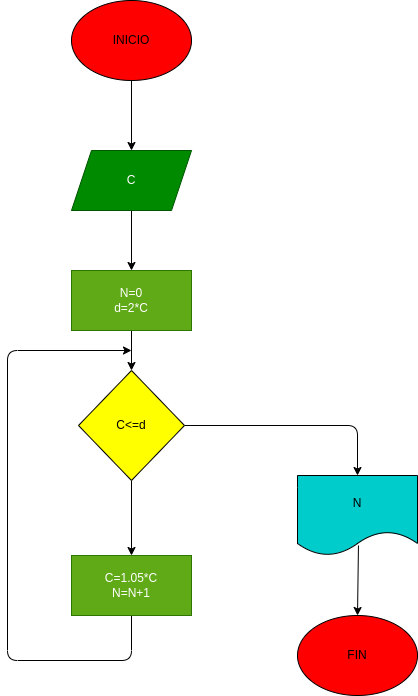

The diagram above was exported from draw.io. Its source (the exported page's mxGraphModel, read from the mxfile embedded in the PNG):
<mxGraphModel dx="598" dy="390" grid="1" gridSize="10" guides="1" tooltips="1" connect="1" arrows="1" fold="1" page="1" pageScale="1" pageWidth="827" pageHeight="1169" math="0" shadow="0">
  <root>
    <mxCell id="0" />
    <mxCell id="1" parent="0" />
    <mxCell id="9" style="edgeStyle=none;html=1;exitX=0.5;exitY=1;exitDx=0;exitDy=0;entryX=0.5;entryY=0;entryDx=0;entryDy=0;" parent="1" source="2" target="3" edge="1">
      <mxGeometry relative="1" as="geometry" />
    </mxCell>
    <mxCell id="2" value="INICIO" style="ellipse;whiteSpace=wrap;html=1;gradientColor=#FF0000;fillColor=#FF0000;" parent="1" vertex="1">
      <mxGeometry x="294" y="30" width="120" height="80" as="geometry" />
    </mxCell>
    <mxCell id="10" style="edgeStyle=none;html=1;exitX=0.5;exitY=1;exitDx=0;exitDy=0;entryX=0.5;entryY=0;entryDx=0;entryDy=0;" parent="1" source="3" target="4" edge="1">
      <mxGeometry relative="1" as="geometry" />
    </mxCell>
    <mxCell id="3" value="C" style="shape=parallelogram;perimeter=parallelogramPerimeter;whiteSpace=wrap;html=1;fixedSize=1;fillColor=#008a00;fontColor=#ffffff;strokeColor=#005700;" parent="1" vertex="1">
      <mxGeometry x="294" y="180" width="120" height="60" as="geometry" />
    </mxCell>
    <mxCell id="11" style="edgeStyle=none;html=1;exitX=0.5;exitY=1;exitDx=0;exitDy=0;" parent="1" source="4" target="5" edge="1">
      <mxGeometry relative="1" as="geometry" />
    </mxCell>
    <mxCell id="4" value="N=0&lt;br&gt;d=2*C" style="rounded=0;whiteSpace=wrap;html=1;fillColor=#60a917;fontColor=#ffffff;strokeColor=#2D7600;" parent="1" vertex="1">
      <mxGeometry x="294" y="300" width="120" height="60" as="geometry" />
    </mxCell>
    <mxCell id="12" style="edgeStyle=none;html=1;exitX=0.5;exitY=1;exitDx=0;exitDy=0;entryX=0.5;entryY=0;entryDx=0;entryDy=0;" parent="1" source="5" target="6" edge="1">
      <mxGeometry relative="1" as="geometry" />
    </mxCell>
    <mxCell id="13" style="edgeStyle=none;html=1;exitX=1;exitY=0.5;exitDx=0;exitDy=0;entryX=0.5;entryY=0;entryDx=0;entryDy=0;" parent="1" source="5" target="7" edge="1">
      <mxGeometry relative="1" as="geometry">
        <Array as="points">
          <mxPoint x="580" y="455" />
        </Array>
      </mxGeometry>
    </mxCell>
    <mxCell id="5" value="&lt;font color=&quot;#000000&quot;&gt;C&amp;lt;=d&lt;/font&gt;" style="rhombus;whiteSpace=wrap;html=1;fillColor=#FFFF00;" parent="1" vertex="1">
      <mxGeometry x="301" y="400" width="106" height="110" as="geometry" />
    </mxCell>
    <mxCell id="15" style="edgeStyle=none;html=1;exitX=0.5;exitY=1;exitDx=0;exitDy=0;" parent="1" source="6" edge="1">
      <mxGeometry relative="1" as="geometry">
        <mxPoint x="354" y="380" as="targetPoint" />
        <Array as="points">
          <mxPoint x="354" y="690" />
          <mxPoint x="230" y="690" />
          <mxPoint x="230" y="380" />
        </Array>
      </mxGeometry>
    </mxCell>
    <mxCell id="6" value="C=1.05*C&lt;br&gt;N=N+1" style="rounded=0;whiteSpace=wrap;html=1;fillColor=#60a917;fontColor=#ffffff;strokeColor=#2D7600;" parent="1" vertex="1">
      <mxGeometry x="294" y="585" width="120" height="60" as="geometry" />
    </mxCell>
    <mxCell id="7" value="N" style="shape=document;whiteSpace=wrap;html=1;boundedLbl=1;fillColor=#00CCCC;" parent="1" vertex="1">
      <mxGeometry x="520" y="505" width="120" height="80" as="geometry" />
    </mxCell>
    <mxCell id="14" style="edgeStyle=none;html=1;exitX=0.508;exitY=0.875;exitDx=0;exitDy=0;exitPerimeter=0;entryX=0.5;entryY=0;entryDx=0;entryDy=0;" parent="1" source="7" target="8" edge="1">
      <mxGeometry relative="1" as="geometry">
        <mxPoint x="530" y="620" as="targetPoint" />
      </mxGeometry>
    </mxCell>
    <mxCell id="8" value="FIN" style="ellipse;whiteSpace=wrap;html=1;fillColor=#FF0000;" parent="1" vertex="1">
      <mxGeometry x="520" y="645" width="120" height="80" as="geometry" />
    </mxCell>
  </root>
</mxGraphModel>